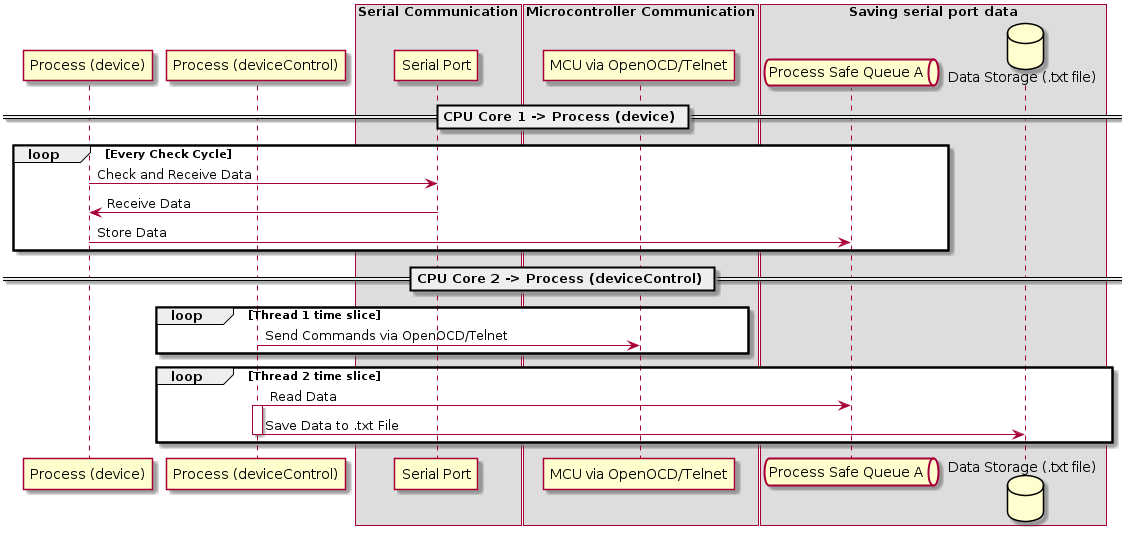

The diagram above was rendered by PlantUML. Its source (embedded in the PNG):
@startuml


participant "Process (device)" as A
participant "Process (deviceControl)" as B


box "Serial Communication"
participant "Serial Port" as Serial
end box

box "Microcontroller Communication"
participant "MCU via OpenOCD/Telnet" as MCU
end box

box "Saving serial port data"
queue "Process Safe Queue A" as QueueA
database "Data Storage (.txt file)" as Storage
end box

== CPU Core 1 -> Process (device) ==
loop Every Check Cycle
    A -> Serial : Check and Receive Data
    Serial -> A : Receive Data
    A -> QueueA : Store Data
end

== CPU Core 2 -> Process (deviceControl) ==
loop Thread 1 time slice
    B -> MCU : Send Commands via OpenOCD/Telnet
end

loop Thread 2 time slice
    B -> QueueA : Read Data
    activate B
    B -> Storage : Save Data to .txt File
    deactivate B
end

@enduml